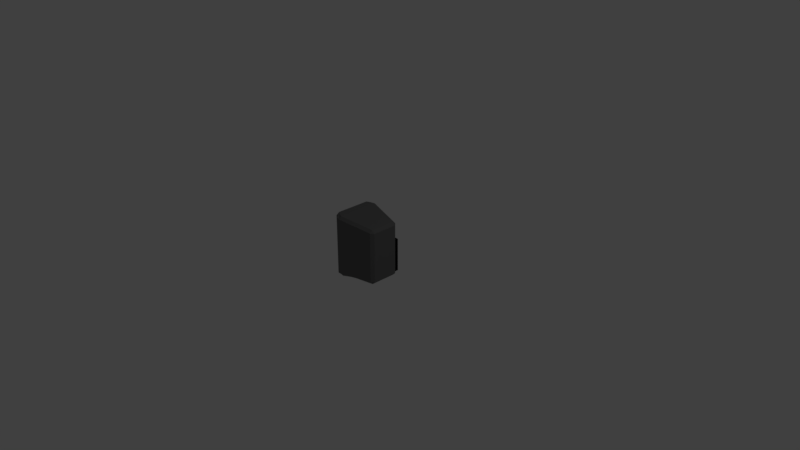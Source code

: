 # Source: luidspreker.blend  (saved by Blender 2.79.0; exported with 4.5.12 LTS)
import bpy
from mathutils import Matrix  # noqa: F401  (used for matrix-valued properties, if any)

bpy.ops.wm.read_factory_settings(use_empty=True)
scene = bpy.context.scene
scene.name = 'Scene'

# ---- collections
col_collection_1 = bpy.data.collections.new('Collection 1'); scene.collection.children.link(col_collection_1)

# ---- materials (node trees are filled in below, after node groups)
mat_material_013 = bpy.data.materials.new('Material.013')
mat_material_013.alpha_threshold = 0.0
mat_material_013.use_transparent_shadow = False
mat_material_013.diffuse_color = (0.06525, 0.06525, 0.06525, 1.0)
mat_material_013.roughness = 0.5
mat_material_014 = bpy.data.materials.new('Material.014')
mat_material_014.alpha_threshold = 0.0
mat_material_014.use_transparent_shadow = False
mat_material_014.diffuse_color = (0.01811, 0.01811, 0.01811, 1.0)
mat_material_014.roughness = 0.5
mat_material = bpy.data.materials.new('Material')
mat_material.alpha_threshold = 0.0
mat_material.use_transparent_shadow = False
mat_material.diffuse_color = (0.1448, 0.1448, 0.1448, 1.0)
mat_material.roughness = 0.5
mat_material.specular_intensity = 0.4564
mat_material.line_color = (0.0, 0.0, 0.0, 1.0)
mat_material_011 = bpy.data.materials.new('Material.011')
mat_material_011.alpha_threshold = 0.0
mat_material_011.use_transparent_shadow = False
mat_material_011.diffuse_color = (0.01961, 0.01961, 0.01961, 1.0)
mat_material_011.roughness = 0.5
mat_material_011.specular_intensity = 0.2819
mat_material_012 = bpy.data.materials.new('Material.012')
mat_material_012.alpha_threshold = 0.0
mat_material_012.use_transparent_shadow = False
mat_material_012.diffuse_color = (0.02451, 0.02451, 0.02451, 1.0)
mat_material_012.roughness = 0.5

# ---- material node trees

# ---- world
world_world = bpy.data.worlds.new('World'); scene.world = world_world
world_world.color = (0.05088, 0.05088, 0.05088)
world_world.use_sun_shadow = False
world_world.sun_shadow_jitter_overblur = 0.0
world_world.cycles.sampling_method = 'MANUAL'

# ---- cameras
cam_camera = bpy.data.cameras.new('Camera')
cam_camera.clip_end = 100.0
cam_camera.lens = 35.0
cam_camera.sensor_width = 32.0
cam_camera.sensor_height = 18.0
cam_camera.ortho_scale = 7.314
cam_camera.dof.focus_distance = 0.0
cam_camera.dof.aperture_fstop = 128.0

# ---- lights
light_lamp = bpy.data.lights.new('Lamp', 'POINT')
light_lamp.transmission_factor = 0.0
light_lamp.cutoff_distance = 30.0
light_lamp.energy = 100.0
light_lamp.shadow_buffer_clip_start = 1.001
light_lamp.shadow_soft_size = 0.1
light_lamp.shadow_maximum_resolution = 0.006
light_lamp.use_absolute_resolution = True

# ---- meshes
me_circle = bpy.data.meshes.new('Circle')
me_circle.from_pydata([(0.0, 0.0, 0.0), (0.0, 1.0, 0.0), (-0.1951, 0.9808, 0.0), (-0.3827, 0.9239, 0.0), (-0.5556, 0.8315, 0.0), (-0.7071, 0.7071, 0.0), (-0.8315, 0.5556, 0.0), (-0.9239, 0.3827, 0.0), (-0.9808, 0.1951, 0.0), (-1.0, 7.55e-08, 0.0), (-0.9808, -0.1951, 0.0), (-0.9239, -0.3827, 0.0), (-0.8315, -0.5556, 0.0), (-0.7071, -0.7071, 0.0), (-0.5556, -0.8315, 0.0), (-0.3827, -0.9239, 0.0), (-0.1951, -0.9808, 0.0), (3.258e-07, -1.0, 0.0), (0.1951, -0.9808, 0.0), (0.3827, -0.9239, 0.0), (0.5556, -0.8315, 0.0), (0.7071, -0.7071, 0.0), (0.8315, -0.5556, 0.0), (0.9239, -0.3827, 0.0), (0.9808, -0.1951, 0.0), (1.0, 9.656e-07, 0.0), (0.9808, 0.1951, 0.0), (0.9239, 0.3827, 0.0), (0.8315, 0.5556, 0.0), (0.7071, 0.7071, 0.0), (0.5556, 0.8315, 0.0), (0.3827, 0.9239, 0.0), (0.1951, 0.9808, 0.0), (-0.1951, 0.9808, -0.1393), (0.0, 1.0, -0.1393), (0.0, 0.0, -0.1393), (-0.3827, 0.9239, -0.1393), (-0.5556, 0.8315, -0.1393), (-0.7071, 0.7071, -0.1393), (-0.8315, 0.5556, -0.1393), (-0.9239, 0.3827, -0.1393), (-0.9808, 0.1951, -0.1393), (-1.0, 7.55e-08, -0.1393), (-0.9808, -0.1951, -0.1393), (-0.9239, -0.3827, -0.1393), (-0.8315, -0.5556, -0.1393), (-0.7071, -0.7071, -0.1393), (-0.5556, -0.8315, -0.1393), (-0.3827, -0.9239, -0.1393), (-0.1951, -0.9808, -0.1393), (3.258e-07, -1.0, -0.1393), (0.1951, -0.9808, -0.1393), (0.3827, -0.9239, -0.1393), (0.5556, -0.8315, -0.1393), (0.7071, -0.7071, -0.1393), (0.8315, -0.5556, -0.1393), (0.9239, -0.3827, -0.1393), (0.9808, -0.1951, -0.1393), (1.0, 9.656e-07, -0.1393), (0.9808, 0.1951, -0.1393), (0.9239, 0.3827, -0.1393), (0.8315, 0.5556, -0.1393), (0.7071, 0.7071, -0.1393), (0.5556, 0.8315, -0.1393), (0.3827, 0.9239, -0.1393), (0.1951, 0.9808, -0.1393)], [], [(0, 1, 2), (0, 2, 3), (0, 3, 4), (0, 4, 5), (0, 5, 6), (0, 6, 7), (0, 7, 8), (0, 8, 9), (0, 9, 10), (0, 10, 11), (0, 11, 12), (0, 12, 13), (0, 13, 14), (0, 14, 15), (0, 15, 16), (0, 16, 17), (0, 17, 18), (0, 18, 19), (0, 19, 20), (0, 20, 21), (0, 21, 22), (0, 22, 23), (0, 23, 24), (0, 24, 25), (0, 25, 26), (0, 26, 27), (0, 27, 28), (0, 28, 29), (0, 29, 30), (0, 30, 31), (0, 31, 32), (0, 32, 1), (35, 33, 34), (35, 36, 33), (35, 37, 36), (35, 38, 37), (35, 39, 38), (35, 40, 39), (35, 41, 40), (35, 42, 41), (35, 43, 42), (35, 44, 43), (35, 45, 44), (35, 46, 45), (35, 47, 46), (35, 48, 47), (35, 49, 48), (35, 50, 49), (35, 51, 50), (35, 52, 51), (35, 53, 52), (35, 54, 53), (35, 55, 54), (35, 56, 55), (35, 57, 56), (35, 58, 57), (35, 59, 58), (35, 60, 59), (35, 61, 60), (35, 62, 61), (35, 63, 62), (35, 64, 63), (35, 65, 64), (35, 34, 65), (32, 65, 34, 1), (12, 45, 46, 13), (19, 52, 53, 20), (26, 59, 60, 27), (6, 39, 40, 7), (13, 46, 47, 14), (20, 53, 54, 21), (27, 60, 61, 28), (7, 40, 41, 8), (1, 34, 33, 2), (14, 47, 48, 15), (21, 54, 55, 22), (28, 61, 62, 29), (8, 41, 42, 9), (15, 48, 49, 16), (22, 55, 56, 23), (2, 33, 36, 3), (29, 62, 63, 30), (9, 42, 43, 10), (16, 49, 50, 17), (23, 56, 57, 24), (3, 36, 37, 4), (30, 63, 64, 31), (10, 43, 44, 11), (17, 50, 51, 18), (24, 57, 58, 25), (4, 37, 38, 5), (31, 64, 65, 32), (11, 44, 45, 12), (18, 51, 52, 19), (25, 58, 59, 26), (5, 38, 39, 6)])
me_circle.materials.append(mat_material_013)
me_circle.use_remesh_preserve_volume = False
me_circle.use_remesh_preserve_attributes = False
me_circle.use_mirror_vertex_groups = False
me_circle.update()
me_cube_003 = bpy.data.meshes.new('Cube.003')
me_cube_003.from_pydata([(-1.0, -1.0, -1.0), (-1.0, -1.0, 1.808), (-1.0, 1.0, -1.0), (-1.0, 0.9778, 1.808), (1.0, -1.0, -1.0), (1.0, -1.0, 1.808), (1.0, 1.0, -1.0), (1.0, 0.9778, 1.808), (-1.0, 1.076, 1.0), (-1.0, 1.076, -1.0), (1.0, 1.076, -1.0), (1.0, 1.076, 1.0), (-1.0, 0.9778, 133.2), (1.0, 0.9778, 133.2), (-1.0, 1.076, 133.2), (1.0, 1.076, 133.2)], [], [(0, 1, 3, 2), (2, 3, 8, 9), (6, 7, 5, 4), (4, 5, 1, 0), (2, 6, 4, 0), (7, 3, 1, 5), (9, 8, 11, 10), (7, 6, 10, 11), (6, 2, 9, 10), (11, 8, 14, 15), (12, 13, 15, 14), (7, 11, 15, 13), (3, 7, 13, 12), (8, 3, 12, 14)])
me_cube_003.materials.append(mat_material_014)
me_cube_003.use_remesh_preserve_volume = False
me_cube_003.use_remesh_preserve_attributes = False
me_cube_003.use_mirror_vertex_groups = False
me_cube_003.update()
me_cube = bpy.data.meshes.new('Cube')
me_cube.from_pydata([(0.5862, 1.0, -1.06), (0.5862, -1.0, -1.06), (-0.7885, -0.6349, -0.9624), (-0.7885, 0.6349, -0.9624), (0.5862, 1.0, 1.224), (0.5862, -1.0, 1.224), (-0.7885, -0.6349, 1.038), (-0.7885, 0.6349, 1.038), (0.8533, 0.7497, -1.11), (0.8533, -0.7497, -1.11), (0.8533, 0.7497, 1.224), (0.8533, -0.7497, 1.224), (0.08021, 0.8656, -0.9624), (0.0755, -0.8644, -0.9615)], [], [(0, 1, 13, 12), (4, 7, 6, 5), (4, 5, 11, 10), (1, 5, 6, 2, 13), (2, 6, 7, 3), (4, 0, 12, 3, 7), (8, 10, 11, 9), (5, 1, 9, 11), (0, 4, 10, 8), (1, 0, 8, 9), (12, 13, 2, 3)])
me_cube.materials.append(mat_material)
me_cube.use_remesh_preserve_volume = False
me_cube.use_remesh_preserve_attributes = False
me_cube.use_mirror_vertex_groups = False
me_cube.update()
me_cube_002 = bpy.data.meshes.new('Cube.002')
me_cube_002.from_pydata([(0.5862, 1.0, -1.224), (0.5862, -1.0, -1.224), (0.5862, 1.0, 1.224), (0.5862, -1.0, 1.224), (0.8533, 0.7497, -1.224), (0.8533, -0.7497, -1.224), (0.8533, 0.7497, 1.224), (0.8533, -0.7497, 1.224)], [], [(2, 3, 7, 6), (4, 6, 7, 5), (3, 1, 5, 7), (0, 2, 6, 4), (1, 0, 4, 5)])
_uv = me_cube_002.uv_layers.new(name='UVMap')
_uv.uv.foreach_set('vector', [0.0, 0.0, 1.0, 0.0, 1.0, 1.0, 0.0, 1.0, 0.0, 0.0, 1.0, 0.0, 1.0, 1.0, 0.0, 1.0, 0.0, 0.0, 1.0, 0.0, 1.0, 1.0, 0.0, 1.0, 0.0, 0.0, 1.0, 0.0, 1.0, 1.0, 0.0, 1.0, 0.0, 0.0, 1.0, 0.0, 1.0, 1.0, 0.0, 1.0])
me_cube_002.materials.append(mat_material_011)
me_cube_002.use_remesh_preserve_volume = False
me_cube_002.use_remesh_preserve_attributes = False
me_cube_002.use_mirror_vertex_groups = False
me_cube_002.update()
me_circle_001 = bpy.data.meshes.new('Circle.001')
me_circle_001.from_pydata([(0.0, 0.0, 0.0), (0.0, 1.0, 0.0), (-0.1951, 0.9808, 0.0), (-0.3827, 0.9239, 0.0), (-0.5556, 0.8315, 0.0), (-0.7071, 0.7071, 0.0), (-0.8315, 0.5556, 0.0), (-0.9239, 0.3827, 0.0), (-0.9808, 0.1951, 0.0), (-1.0, 7.55e-08, 0.0), (-0.9808, -0.1951, 0.0), (-0.9239, -0.3827, 0.0), (-0.8315, -0.5556, 0.0), (-0.7071, -0.7071, 0.0), (-0.5556, -0.8315, 0.0), (-0.3827, -0.9239, 0.0), (-0.1951, -0.9808, 0.0), (3.258e-07, -1.0, 0.0), (0.1951, -0.9808, 0.0), (0.3827, -0.9239, 0.0), (0.5556, -0.8315, 0.0), (0.7071, -0.7071, 0.0), (0.8315, -0.5556, 0.0), (0.9239, -0.3827, 0.0), (0.9808, -0.1951, 0.0), (1.0, 9.656e-07, 0.0), (0.9808, 0.1951, 0.0), (0.9239, 0.3827, 0.0), (0.8315, 0.5556, 0.0), (0.7071, 0.7071, 0.0), (0.5556, 0.8315, 0.0), (0.3827, 0.9239, 0.0), (0.1951, 0.9808, 0.0), (-0.1951, 0.9808, -0.1393), (0.0, 1.0, -0.1393), (0.0, 0.0, -0.1393), (-0.3827, 0.9239, -0.1393), (-0.5556, 0.8315, -0.1393), (-0.7071, 0.7071, -0.1393), (-0.8315, 0.5556, -0.1393), (-0.9239, 0.3827, -0.1393), (-0.9808, 0.1951, -0.1393), (-1.0, 7.55e-08, -0.1393), (-0.9808, -0.1951, -0.1393), (-0.9239, -0.3827, -0.1393), (-0.8315, -0.5556, -0.1393), (-0.7071, -0.7071, -0.1393), (-0.5556, -0.8315, -0.1393), (-0.3827, -0.9239, -0.1393), (-0.1951, -0.9808, -0.1393), (3.258e-07, -1.0, -0.1393), (0.1951, -0.9808, -0.1393), (0.3827, -0.9239, -0.1393), (0.5556, -0.8315, -0.1393), (0.7071, -0.7071, -0.1393), (0.8315, -0.5556, -0.1393), (0.9239, -0.3827, -0.1393), (0.9808, -0.1951, -0.1393), (1.0, 9.656e-07, -0.1393), (0.9808, 0.1951, -0.1393), (0.9239, 0.3827, -0.1393), (0.8315, 0.5556, -0.1393), (0.7071, 0.7071, -0.1393), (0.5556, 0.8315, -0.1393), (0.3827, 0.9239, -0.1393), (0.1951, 0.9808, -0.1393)], [], [(0, 1, 2), (0, 2, 3), (0, 3, 4), (0, 4, 5), (0, 5, 6), (0, 6, 7), (0, 7, 8), (0, 8, 9), (0, 9, 10), (0, 10, 11), (0, 11, 12), (0, 12, 13), (0, 13, 14), (0, 14, 15), (0, 15, 16), (0, 16, 17), (0, 17, 18), (0, 18, 19), (0, 19, 20), (0, 20, 21), (0, 21, 22), (0, 22, 23), (0, 23, 24), (0, 24, 25), (0, 25, 26), (0, 26, 27), (0, 27, 28), (0, 28, 29), (0, 29, 30), (0, 30, 31), (0, 31, 32), (0, 32, 1), (35, 33, 34), (35, 36, 33), (35, 37, 36), (35, 38, 37), (35, 39, 38), (35, 40, 39), (35, 41, 40), (35, 42, 41), (35, 43, 42), (35, 44, 43), (35, 45, 44), (35, 46, 45), (35, 47, 46), (35, 48, 47), (35, 49, 48), (35, 50, 49), (35, 51, 50), (35, 52, 51), (35, 53, 52), (35, 54, 53), (35, 55, 54), (35, 56, 55), (35, 57, 56), (35, 58, 57), (35, 59, 58), (35, 60, 59), (35, 61, 60), (35, 62, 61), (35, 63, 62), (35, 64, 63), (35, 65, 64), (35, 34, 65), (32, 65, 34, 1), (12, 45, 46, 13), (19, 52, 53, 20), (26, 59, 60, 27), (6, 39, 40, 7), (13, 46, 47, 14), (20, 53, 54, 21), (27, 60, 61, 28), (7, 40, 41, 8), (1, 34, 33, 2), (14, 47, 48, 15), (21, 54, 55, 22), (28, 61, 62, 29), (8, 41, 42, 9), (15, 48, 49, 16), (22, 55, 56, 23), (2, 33, 36, 3), (29, 62, 63, 30), (9, 42, 43, 10), (16, 49, 50, 17), (23, 56, 57, 24), (3, 36, 37, 4), (30, 63, 64, 31), (10, 43, 44, 11), (17, 50, 51, 18), (24, 57, 58, 25), (4, 37, 38, 5), (31, 64, 65, 32), (11, 44, 45, 12), (18, 51, 52, 19), (25, 58, 59, 26), (5, 38, 39, 6)])
me_circle_001.materials.append(mat_material_012)
me_circle_001.use_remesh_preserve_volume = False
me_circle_001.use_remesh_preserve_attributes = False
me_circle_001.use_mirror_vertex_groups = False
me_circle_001.update()

# ---- objects
ob_circle = bpy.data.objects.new('Circle', me_circle)
ob_cube_002 = bpy.data.objects.new('Cube.002', me_cube_003)
ob_cube = bpy.data.objects.new('Cube', me_cube)
ob_lamp = bpy.data.objects.new('Lamp', light_lamp)
ob_camera = bpy.data.objects.new('Camera', cam_camera)
ob_cube_001 = bpy.data.objects.new('Cube.001', me_cube_002)
ob_circle_001 = bpy.data.objects.new('Circle.001', me_circle_001)

# ---- transforms, parenting, visibility, modifiers, constraints
ob_circle.location = (0.0, 0.1549, -0.3748)
ob_circle.scale = (0.07975, 0.07975, 0.07975)
ob_circle.lineart.crease_threshold = 0.0
ob_cube_002.location = (0.0, 0.3132, -0.382)
ob_cube_002.scale = (0.06495, 0.1213, 0.003494)
ob_cube_002.lineart.crease_threshold = 0.0
ob_cube.location = (-0.1497, 0.1236, 0.0)
ob_cube.rotation_euler = (0.0, 0.0, -3.142)
ob_cube.scale = (0.3992, 0.3275, 0.3879)
ob_cube.lock_rotations_4d = False
ob_cube.empty_display_type = 'ARROWS'
ob_cube.lineart.crease_threshold = 0.0
_m = ob_cube.modifiers.new('Bevel', 'BEVEL')
_m.limit_method = 'NONE'
_m.spread = 0.0
ob_lamp.location = (4.076, 1.005, 5.904)
ob_lamp.rotation_euler = (0.6503, 0.05522, 1.866)
ob_lamp.lock_rotations_4d = False
ob_lamp.empty_display_type = 'ARROWS'
ob_lamp.color = (0.0, 0.0, 0.0, 0.0)
ob_lamp.lineart.crease_threshold = 0.0
ob_camera.location = (7.481, -6.508, 5.344)
ob_camera.rotation_euler = (1.109, 0.0, 0.8149)
ob_camera.lock_rotations_4d = False
ob_camera.empty_display_type = 'ARROWS'
ob_camera.color = (0.0, 0.0, 0.0, 0.0)
ob_camera.display_type = 'WIRE'
ob_camera.lineart.crease_threshold = 0.0
ob_cube_001.location = (-0.2263, 0.1236, 0.02444)
ob_cube_001.rotation_euler = (0.0, 0.0, -3.142)
ob_cube_001.scale = (0.3344, 0.2903, 0.3456)
ob_cube_001.lock_rotations_4d = False
ob_cube_001.empty_display_type = 'ARROWS'
ob_cube_001.lineart.crease_threshold = 0.0
_m = ob_cube_001.modifiers.new('Bevel', 'BEVEL')
_m.limit_method = 'NONE'
_m.spread = 0.0
ob_circle_001.location = (0.0, 0.1549, -0.3828)
ob_circle_001.scale = (0.06149, 0.06149, 0.06149)
ob_circle_001.lineart.crease_threshold = 0.0

# ---- collection membership
col_collection_1.objects.link(ob_circle)
col_collection_1.objects.link(ob_cube_002)
col_collection_1.objects.link(ob_cube)
col_collection_1.objects.link(ob_lamp)
col_collection_1.objects.link(ob_camera)
col_collection_1.objects.link(ob_cube_001)
col_collection_1.objects.link(ob_circle_001)

# ---- scene / render settings (as saved in the file)
scene.camera = ob_camera
scene.frame_start = 1; scene.frame_end = 250; scene.frame_set(0)
scene.render.engine = 'BLENDER_EEVEE_NEXT'
scene.render.resolution_percentage = 50
scene.render.dither_intensity = 0.0
scene.cycles.use_denoising = False
scene.cycles.samples = 128
scene.cycles.sampling_pattern = 'TABULATED_SOBOL'
scene.cycles.use_adaptive_sampling = False
scene.cycles.use_light_tree = False
scene.cycles.blur_glossy = 0.0
scene.cycles.sample_clamp_indirect = 0.0
scene.view_settings.view_transform = 'Standard'
bpy.context.view_layer.update()
